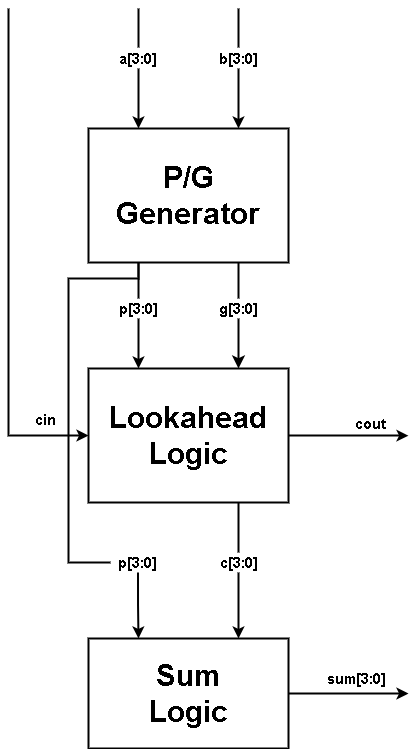

The diagram above was exported from draw.io. Its source (the exported page's mxGraphModel, read from the mxfile embedded in the PNG):
<mxGraphModel dx="776" dy="811" grid="1" gridSize="10" guides="1" tooltips="1" connect="1" arrows="1" fold="1" page="1" pageScale="1" pageWidth="827" pageHeight="1169" math="0" shadow="0">
  <root>
    <mxCell id="0" />
    <mxCell id="1" parent="0" />
    <mxCell id="QaE8TSMM39uhoV99SdHo-12" edge="1" parent="1" source="QaE8TSMM39uhoV99SdHo-1" style="edgeStyle=orthogonalEdgeStyle;rounded=0;orthogonalLoop=1;jettySize=auto;html=1;exitX=0.25;exitY=1;exitDx=0;exitDy=0;entryX=0.5;entryY=0;entryDx=0;entryDy=0;strokeWidth=2;endArrow=none;endFill=0;" target="QaE8TSMM39uhoV99SdHo-10">
      <mxGeometry relative="1" as="geometry" />
    </mxCell>
    <mxCell id="QaE8TSMM39uhoV99SdHo-14" edge="1" parent="1" source="QaE8TSMM39uhoV99SdHo-1" style="edgeStyle=orthogonalEdgeStyle;rounded=0;orthogonalLoop=1;jettySize=auto;html=1;exitX=0.75;exitY=1;exitDx=0;exitDy=0;entryX=0.5;entryY=0;entryDx=0;entryDy=0;strokeWidth=2;endArrow=none;endFill=0;" target="QaE8TSMM39uhoV99SdHo-11">
      <mxGeometry relative="1" as="geometry" />
    </mxCell>
    <mxCell id="QaE8TSMM39uhoV99SdHo-1" parent="1" style="rounded=0;whiteSpace=wrap;html=1;strokeWidth=2;fontStyle=1;fontSize=30;" value="P/G&lt;div&gt;Generator&lt;/div&gt;" vertex="1">
      <mxGeometry height="134" width="200" x="1140" y="200" as="geometry" />
    </mxCell>
    <mxCell id="QaE8TSMM39uhoV99SdHo-2" edge="1" parent="1" source="QaE8TSMM39uhoV99SdHo-5" style="endArrow=classic;html=1;rounded=0;strokeWidth=2;entryX=0.75;entryY=0;entryDx=0;entryDy=0;" target="QaE8TSMM39uhoV99SdHo-1" value="">
      <mxGeometry height="50" relative="1" width="50" as="geometry">
        <Array as="points" />
        <mxPoint x="1290" y="80" as="sourcePoint" />
        <mxPoint x="1000" y="400" as="targetPoint" />
      </mxGeometry>
    </mxCell>
    <mxCell id="QaE8TSMM39uhoV99SdHo-3" edge="1" parent="1" style="endArrow=none;html=1;rounded=0;strokeWidth=2;entryX=0.5;entryY=0;entryDx=0;entryDy=0;endFill=0;" target="QaE8TSMM39uhoV99SdHo-4" value="">
      <mxGeometry height="50" relative="1" width="50" as="geometry">
        <Array as="points" />
        <mxPoint x="1190" y="80" as="sourcePoint" />
        <mxPoint x="1141" y="243.41" as="targetPoint" />
      </mxGeometry>
    </mxCell>
    <mxCell id="QaE8TSMM39uhoV99SdHo-8" edge="1" parent="1" source="QaE8TSMM39uhoV99SdHo-4" style="edgeStyle=orthogonalEdgeStyle;rounded=0;orthogonalLoop=1;jettySize=auto;html=1;exitX=0.5;exitY=1;exitDx=0;exitDy=0;entryX=0.25;entryY=0;entryDx=0;entryDy=0;strokeWidth=2;" target="QaE8TSMM39uhoV99SdHo-1">
      <mxGeometry relative="1" as="geometry" />
    </mxCell>
    <mxCell id="QaE8TSMM39uhoV99SdHo-4" parent="1" style="text;html=1;whiteSpace=wrap;strokeColor=none;fillColor=none;align=center;verticalAlign=middle;rounded=0;fontSize=15;fontStyle=1" value="a[3:0]" vertex="1">
      <mxGeometry height="21" width="70" x="1155" y="119" as="geometry" />
    </mxCell>
    <mxCell id="QaE8TSMM39uhoV99SdHo-38" edge="1" parent="1" source="QaE8TSMM39uhoV99SdHo-6" style="edgeStyle=orthogonalEdgeStyle;rounded=0;orthogonalLoop=1;jettySize=auto;html=1;exitX=0.75;exitY=1;exitDx=0;exitDy=0;entryX=0.5;entryY=0;entryDx=0;entryDy=0;strokeWidth=2;endArrow=none;endFill=0;" target="QaE8TSMM39uhoV99SdHo-29">
      <mxGeometry relative="1" as="geometry">
        <mxPoint x="1290" y="592" as="targetPoint" />
      </mxGeometry>
    </mxCell>
    <mxCell id="QaE8TSMM39uhoV99SdHo-42" edge="1" parent="1" source="QaE8TSMM39uhoV99SdHo-6" style="edgeStyle=orthogonalEdgeStyle;rounded=0;orthogonalLoop=1;jettySize=auto;html=1;exitX=1;exitY=0.5;exitDx=0;exitDy=0;strokeWidth=2;">
      <mxGeometry relative="1" as="geometry">
        <mxPoint x="1460" y="507.1428571428571" as="targetPoint" />
      </mxGeometry>
    </mxCell>
    <mxCell id="QaE8TSMM39uhoV99SdHo-6" parent="1" style="rounded=0;whiteSpace=wrap;html=1;strokeWidth=2;fontStyle=1;fontSize=30;" value="Lookahead Logic" vertex="1">
      <mxGeometry height="134" width="200" x="1140" y="440" as="geometry" />
    </mxCell>
    <mxCell id="QaE8TSMM39uhoV99SdHo-9" edge="1" parent="1" style="endArrow=none;html=1;rounded=0;strokeWidth=2;entryX=0.5;entryY=0;entryDx=0;entryDy=0;endFill=0;" target="QaE8TSMM39uhoV99SdHo-5" value="">
      <mxGeometry height="50" relative="1" width="50" as="geometry">
        <Array as="points" />
        <mxPoint x="1290" y="80" as="sourcePoint" />
        <mxPoint x="1290" y="200" as="targetPoint" />
      </mxGeometry>
    </mxCell>
    <mxCell id="QaE8TSMM39uhoV99SdHo-5" parent="1" style="text;html=1;whiteSpace=wrap;strokeColor=none;fillColor=none;align=center;verticalAlign=middle;rounded=0;fontSize=15;fontStyle=1" value="b[3:0]" vertex="1">
      <mxGeometry height="21" width="70" x="1255" y="119" as="geometry" />
    </mxCell>
    <mxCell id="QaE8TSMM39uhoV99SdHo-13" edge="1" parent="1" source="QaE8TSMM39uhoV99SdHo-10" style="edgeStyle=orthogonalEdgeStyle;rounded=0;orthogonalLoop=1;jettySize=auto;html=1;exitX=0.5;exitY=1;exitDx=0;exitDy=0;entryX=0.25;entryY=0;entryDx=0;entryDy=0;strokeWidth=2;" target="QaE8TSMM39uhoV99SdHo-6">
      <mxGeometry relative="1" as="geometry" />
    </mxCell>
    <mxCell id="QaE8TSMM39uhoV99SdHo-10" parent="1" style="text;html=1;whiteSpace=wrap;strokeColor=none;fillColor=none;align=center;verticalAlign=middle;rounded=0;fontSize=15;fontStyle=1" value="p[3:0]" vertex="1">
      <mxGeometry height="20" width="70" x="1155" y="370" as="geometry" />
    </mxCell>
    <mxCell id="QaE8TSMM39uhoV99SdHo-15" edge="1" parent="1" source="QaE8TSMM39uhoV99SdHo-11" style="edgeStyle=orthogonalEdgeStyle;rounded=0;orthogonalLoop=1;jettySize=auto;html=1;exitX=0.5;exitY=1;exitDx=0;exitDy=0;entryX=0.75;entryY=0;entryDx=0;entryDy=0;endSize=7;strokeWidth=2;" target="QaE8TSMM39uhoV99SdHo-6">
      <mxGeometry relative="1" as="geometry" />
    </mxCell>
    <mxCell id="QaE8TSMM39uhoV99SdHo-11" parent="1" style="text;html=1;whiteSpace=wrap;strokeColor=none;fillColor=none;align=center;verticalAlign=middle;rounded=0;fontSize=15;fontStyle=1" value="g[3:0]" vertex="1">
      <mxGeometry height="20" width="70" x="1255" y="370" as="geometry" />
    </mxCell>
    <mxCell id="QaE8TSMM39uhoV99SdHo-18" edge="1" parent="1" style="endArrow=classic;html=1;rounded=0;strokeWidth=2;entryX=0;entryY=0.5;entryDx=0;entryDy=0;" target="QaE8TSMM39uhoV99SdHo-6" value="">
      <mxGeometry height="50" relative="1" width="50" as="geometry">
        <Array as="points">
          <mxPoint x="1060" y="290" />
          <mxPoint x="1060" y="507" />
        </Array>
        <mxPoint x="1060" y="80" as="sourcePoint" />
        <mxPoint x="1200" y="210" as="targetPoint" />
      </mxGeometry>
    </mxCell>
    <mxCell id="QaE8TSMM39uhoV99SdHo-21" parent="1" style="text;html=1;whiteSpace=wrap;strokeColor=none;fillColor=none;align=center;verticalAlign=middle;rounded=0;fontSize=15;fontStyle=1" value="cin" vertex="1">
      <mxGeometry height="30" width="70" x="1062" y="476" as="geometry" />
    </mxCell>
    <mxCell id="QaE8TSMM39uhoV99SdHo-35" edge="1" parent="1" source="QaE8TSMM39uhoV99SdHo-22" style="edgeStyle=orthogonalEdgeStyle;rounded=0;orthogonalLoop=1;jettySize=auto;html=1;exitX=1;exitY=0.5;exitDx=0;exitDy=0;strokeWidth=2;">
      <mxGeometry relative="1" as="geometry">
        <Array as="points">
          <mxPoint x="1460" y="765" />
        </Array>
        <mxPoint x="1460" y="765" as="targetPoint" />
      </mxGeometry>
    </mxCell>
    <mxCell id="QaE8TSMM39uhoV99SdHo-22" parent="1" style="rounded=0;whiteSpace=wrap;html=1;strokeWidth=2;fontStyle=1;fontSize=30;" value="Sum&lt;div&gt;Logic&lt;/div&gt;" vertex="1">
      <mxGeometry height="110" width="200" x="1140" y="710" as="geometry" />
    </mxCell>
    <mxCell id="QaE8TSMM39uhoV99SdHo-26" edge="1" parent="1" source="QaE8TSMM39uhoV99SdHo-24" style="edgeStyle=orthogonalEdgeStyle;rounded=0;orthogonalLoop=1;jettySize=auto;html=1;exitX=0.5;exitY=1;exitDx=0;exitDy=0;entryX=0.25;entryY=0;entryDx=0;entryDy=0;strokeWidth=2;" target="QaE8TSMM39uhoV99SdHo-22">
      <mxGeometry relative="1" as="geometry" />
    </mxCell>
    <mxCell id="QaE8TSMM39uhoV99SdHo-24" parent="1" style="text;html=1;whiteSpace=wrap;strokeColor=none;fillColor=none;align=center;verticalAlign=middle;rounded=0;fontSize=15;fontStyle=1" value="p[3:0]" vertex="1">
      <mxGeometry height="20" width="55" x="1162" y="624" as="geometry" />
    </mxCell>
    <mxCell id="QaE8TSMM39uhoV99SdHo-25" edge="1" parent="1" source="QaE8TSMM39uhoV99SdHo-1" style="edgeStyle=orthogonalEdgeStyle;rounded=0;orthogonalLoop=1;jettySize=auto;html=1;exitX=0.25;exitY=1;exitDx=0;exitDy=0;entryX=0;entryY=0.5;entryDx=0;entryDy=0;strokeWidth=2;endArrow=none;endFill=0;" target="QaE8TSMM39uhoV99SdHo-24">
      <mxGeometry relative="1" as="geometry">
        <Array as="points">
          <mxPoint x="1190" y="350" />
          <mxPoint x="1120" y="350" />
          <mxPoint x="1120" y="634" />
        </Array>
        <mxPoint x="1220" y="370" as="sourcePoint" />
        <mxPoint x="1220" y="406" as="targetPoint" />
      </mxGeometry>
    </mxCell>
    <mxCell id="QaE8TSMM39uhoV99SdHo-32" edge="1" parent="1" source="QaE8TSMM39uhoV99SdHo-29" style="edgeStyle=orthogonalEdgeStyle;rounded=0;orthogonalLoop=1;jettySize=auto;html=1;exitX=0.5;exitY=1;exitDx=0;exitDy=0;entryX=0.75;entryY=0;entryDx=0;entryDy=0;strokeWidth=2;" target="QaE8TSMM39uhoV99SdHo-22">
      <mxGeometry relative="1" as="geometry" />
    </mxCell>
    <mxCell id="QaE8TSMM39uhoV99SdHo-29" parent="1" style="text;html=1;whiteSpace=wrap;strokeColor=none;fillColor=none;align=center;verticalAlign=middle;rounded=0;fontSize=15;fontStyle=1" value="c[3:0]" vertex="1">
      <mxGeometry height="20" width="55" x="1262.5" y="624" as="geometry" />
    </mxCell>
    <mxCell id="QaE8TSMM39uhoV99SdHo-34" parent="1" style="text;html=1;whiteSpace=wrap;strokeColor=none;fillColor=none;align=center;verticalAlign=middle;rounded=0;fontSize=15;fontStyle=1" value="cout" vertex="1">
      <mxGeometry height="20" width="55" x="1395" y="485" as="geometry" />
    </mxCell>
    <mxCell id="QaE8TSMM39uhoV99SdHo-36" parent="1" style="text;html=1;whiteSpace=wrap;strokeColor=none;fillColor=none;align=center;verticalAlign=middle;rounded=0;fontSize=15;fontStyle=1" value="sum[3:0]" vertex="1">
      <mxGeometry height="30" width="70" x="1373" y="735" as="geometry" />
    </mxCell>
  </root>
</mxGraphModel>